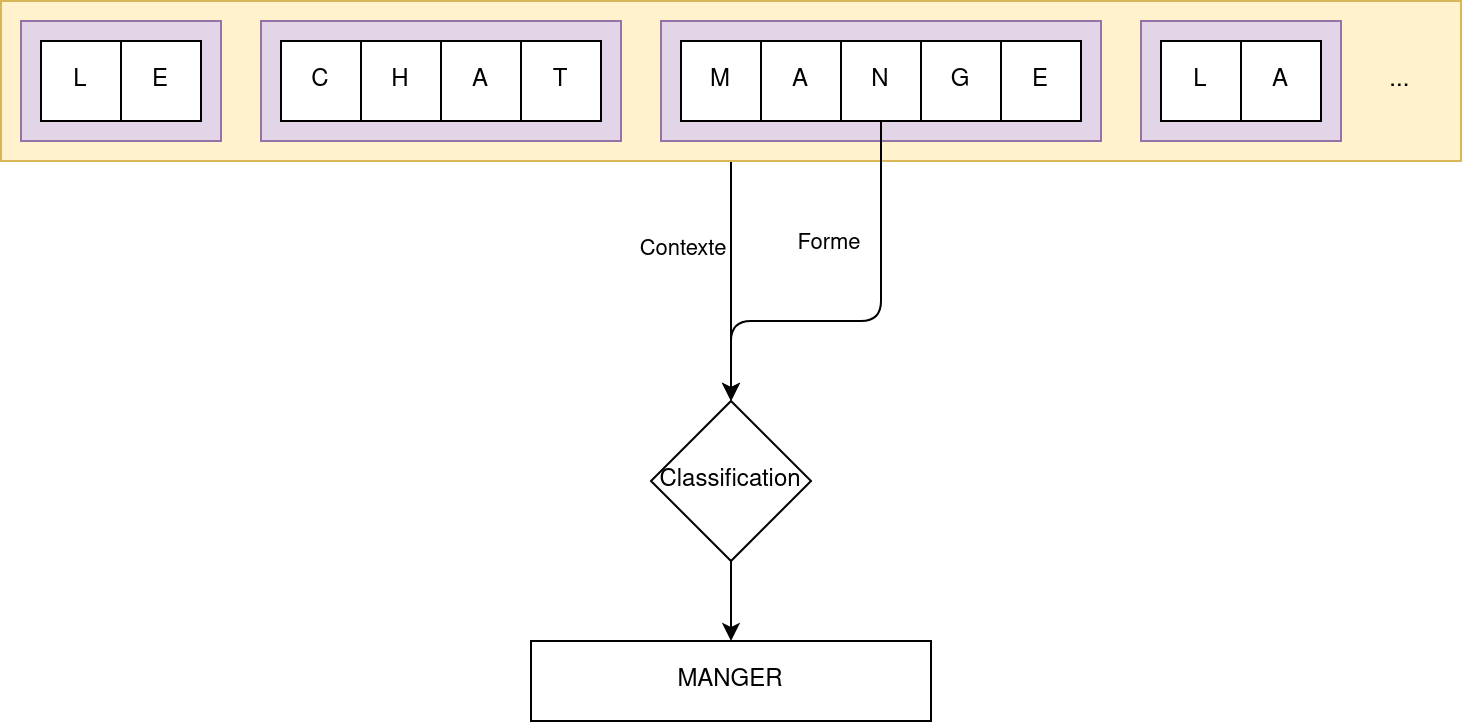

The diagram above was exported from draw.io. Its source (the exported page's mxGraphModel, read from the mxfile embedded in the PNG):
<mxGraphModel dx="1262" dy="716" grid="1" gridSize="10" guides="1" tooltips="1" connect="1" arrows="1" fold="1" page="1" pageScale="1" pageWidth="850" pageHeight="1100" math="0" shadow="0">
  <root>
    <mxCell id="0" />
    <mxCell id="1" parent="0" />
    <mxCell id="FM8OsR6KvdOkvfcTzB2--26" style="edgeStyle=orthogonalEdgeStyle;rounded=0;orthogonalLoop=1;jettySize=auto;html=1;exitX=0.5;exitY=1;exitDx=0;exitDy=0;entryX=0.5;entryY=0;entryDx=0;entryDy=0;" parent="1" source="FM8OsR6KvdOkvfcTzB2--22" target="FM8OsR6KvdOkvfcTzB2--25" edge="1">
      <mxGeometry relative="1" as="geometry" />
    </mxCell>
    <mxCell id="FM8OsR6KvdOkvfcTzB2--27" value="Contexte" style="edgeLabel;html=1;align=center;verticalAlign=middle;resizable=0;points=[];" parent="FM8OsR6KvdOkvfcTzB2--26" vertex="1" connectable="0">
      <mxGeometry x="0.607" y="-2" relative="1" as="geometry">
        <mxPoint x="-23" y="-53" as="offset" />
      </mxGeometry>
    </mxCell>
    <mxCell id="FM8OsR6KvdOkvfcTzB2--22" value="...&amp;nbsp;&amp;nbsp;&amp;nbsp;&amp;nbsp;&amp;nbsp;&amp;nbsp;&amp;nbsp; " style="rounded=0;whiteSpace=wrap;html=1;align=right;fillColor=#fff2cc;strokeColor=#d6b656;" parent="1" vertex="1">
      <mxGeometry x="100" y="140" width="730" height="80" as="geometry" />
    </mxCell>
    <mxCell id="FM8OsR6KvdOkvfcTzB2--16" value="" style="rounded=0;whiteSpace=wrap;html=1;fillColor=#e1d5e7;strokeColor=#9673a6;" parent="1" vertex="1">
      <mxGeometry x="430" y="150" width="220" height="60" as="geometry" />
    </mxCell>
    <mxCell id="FM8OsR6KvdOkvfcTzB2--17" value="" style="rounded=0;whiteSpace=wrap;html=1;fillColor=#e1d5e7;strokeColor=#9673a6;" parent="1" vertex="1">
      <mxGeometry x="670" y="150" width="100" height="60" as="geometry" />
    </mxCell>
    <mxCell id="FM8OsR6KvdOkvfcTzB2--15" value="" style="rounded=0;whiteSpace=wrap;html=1;fillColor=#e1d5e7;strokeColor=#9673a6;" parent="1" vertex="1">
      <mxGeometry x="230" y="150" width="180" height="60" as="geometry" />
    </mxCell>
    <mxCell id="FM8OsR6KvdOkvfcTzB2--14" value="" style="rounded=0;whiteSpace=wrap;html=1;fillColor=#e1d5e7;strokeColor=#9673a6;" parent="1" vertex="1">
      <mxGeometry x="110" y="150" width="100" height="60" as="geometry" />
    </mxCell>
    <mxCell id="FM8OsR6KvdOkvfcTzB2--1" value="L" style="rounded=0;whiteSpace=wrap;html=1;" parent="1" vertex="1">
      <mxGeometry x="120" y="160" width="40" height="40" as="geometry" />
    </mxCell>
    <mxCell id="FM8OsR6KvdOkvfcTzB2--2" value="E" style="rounded=0;whiteSpace=wrap;html=1;" parent="1" vertex="1">
      <mxGeometry x="160" y="160" width="40" height="40" as="geometry" />
    </mxCell>
    <mxCell id="FM8OsR6KvdOkvfcTzB2--3" value="C" style="rounded=0;whiteSpace=wrap;html=1;" parent="1" vertex="1">
      <mxGeometry x="240" y="160" width="40" height="40" as="geometry" />
    </mxCell>
    <mxCell id="FM8OsR6KvdOkvfcTzB2--4" value="H" style="rounded=0;whiteSpace=wrap;html=1;" parent="1" vertex="1">
      <mxGeometry x="280" y="160" width="40" height="40" as="geometry" />
    </mxCell>
    <mxCell id="FM8OsR6KvdOkvfcTzB2--5" value="A" style="rounded=0;whiteSpace=wrap;html=1;" parent="1" vertex="1">
      <mxGeometry x="320" y="160" width="40" height="40" as="geometry" />
    </mxCell>
    <mxCell id="FM8OsR6KvdOkvfcTzB2--6" value="T" style="rounded=0;whiteSpace=wrap;html=1;" parent="1" vertex="1">
      <mxGeometry x="360" y="160" width="40" height="40" as="geometry" />
    </mxCell>
    <mxCell id="FM8OsR6KvdOkvfcTzB2--7" value="M" style="rounded=0;whiteSpace=wrap;html=1;" parent="1" vertex="1">
      <mxGeometry x="440" y="160" width="40" height="40" as="geometry" />
    </mxCell>
    <mxCell id="FM8OsR6KvdOkvfcTzB2--8" value="A" style="rounded=0;whiteSpace=wrap;html=1;" parent="1" vertex="1">
      <mxGeometry x="480" y="160" width="40" height="40" as="geometry" />
    </mxCell>
    <mxCell id="FM8OsR6KvdOkvfcTzB2--28" style="edgeStyle=orthogonalEdgeStyle;orthogonalLoop=1;jettySize=auto;html=1;entryX=0.5;entryY=0;entryDx=0;entryDy=0;rounded=1;" parent="1" source="FM8OsR6KvdOkvfcTzB2--9" target="FM8OsR6KvdOkvfcTzB2--25" edge="1">
      <mxGeometry relative="1" as="geometry">
        <mxPoint x="530" y="360" as="targetPoint" />
        <Array as="points">
          <mxPoint x="540" y="300" />
          <mxPoint x="465" y="300" />
        </Array>
      </mxGeometry>
    </mxCell>
    <mxCell id="FM8OsR6KvdOkvfcTzB2--29" value="&lt;div&gt;Forme&lt;/div&gt;" style="edgeLabel;html=1;align=center;verticalAlign=middle;resizable=0;points=[];" parent="FM8OsR6KvdOkvfcTzB2--28" vertex="1" connectable="0">
      <mxGeometry x="0.5263" y="2" relative="1" as="geometry">
        <mxPoint x="37" y="-42" as="offset" />
      </mxGeometry>
    </mxCell>
    <mxCell id="FM8OsR6KvdOkvfcTzB2--9" value="N" style="rounded=0;whiteSpace=wrap;html=1;" parent="1" vertex="1">
      <mxGeometry x="520" y="160" width="40" height="40" as="geometry" />
    </mxCell>
    <mxCell id="FM8OsR6KvdOkvfcTzB2--10" value="G" style="rounded=0;whiteSpace=wrap;html=1;" parent="1" vertex="1">
      <mxGeometry x="560" y="160" width="40" height="40" as="geometry" />
    </mxCell>
    <mxCell id="FM8OsR6KvdOkvfcTzB2--11" value="E" style="rounded=0;whiteSpace=wrap;html=1;" parent="1" vertex="1">
      <mxGeometry x="600" y="160" width="40" height="40" as="geometry" />
    </mxCell>
    <mxCell id="FM8OsR6KvdOkvfcTzB2--12" value="L" style="rounded=0;whiteSpace=wrap;html=1;" parent="1" vertex="1">
      <mxGeometry x="680" y="160" width="40" height="40" as="geometry" />
    </mxCell>
    <mxCell id="FM8OsR6KvdOkvfcTzB2--13" value="A" style="rounded=0;whiteSpace=wrap;html=1;" parent="1" vertex="1">
      <mxGeometry x="720" y="160" width="40" height="40" as="geometry" />
    </mxCell>
    <mxCell id="FM8OsR6KvdOkvfcTzB2--18" value="MANGER" style="rounded=0;whiteSpace=wrap;html=1;" parent="1" vertex="1">
      <mxGeometry x="365" y="460" width="200" height="40" as="geometry" />
    </mxCell>
    <mxCell id="FM8OsR6KvdOkvfcTzB2--30" style="edgeStyle=orthogonalEdgeStyle;rounded=0;orthogonalLoop=1;jettySize=auto;html=1;exitX=0.5;exitY=1;exitDx=0;exitDy=0;entryX=0.5;entryY=0;entryDx=0;entryDy=0;" parent="1" source="FM8OsR6KvdOkvfcTzB2--25" target="FM8OsR6KvdOkvfcTzB2--18" edge="1">
      <mxGeometry relative="1" as="geometry" />
    </mxCell>
    <mxCell id="FM8OsR6KvdOkvfcTzB2--25" value="Classification" style="rhombus;whiteSpace=wrap;html=1;align=center;" parent="1" vertex="1">
      <mxGeometry x="425" y="340" width="80" height="80" as="geometry" />
    </mxCell>
  </root>
</mxGraphModel>